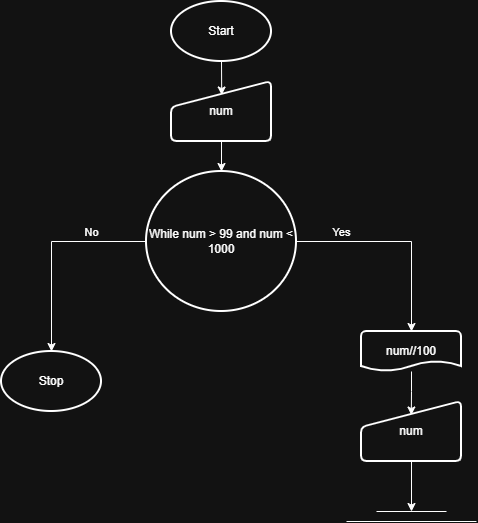

The diagram above was exported from draw.io. Its source (the exported page's mxGraphModel, read from the mxfile embedded in the PNG):
<mxGraphModel dx="928" dy="530" grid="1" gridSize="10" guides="1" tooltips="1" connect="1" arrows="1" fold="1" page="1" pageScale="1" pageWidth="850" pageHeight="1100" math="0" shadow="0">
  <root>
    <mxCell id="0" />
    <mxCell id="1" parent="0" />
    <mxCell id="T6oKjrNTzhCyLL0lbS-5-1" parent="1" style="strokeWidth=2;html=1;shape=mxgraph.flowchart.start_1;whiteSpace=wrap;" value="Start" vertex="1">
      <mxGeometry height="60" width="100" x="390" y="20" as="geometry" />
    </mxCell>
    <mxCell id="T6oKjrNTzhCyLL0lbS-5-2" parent="1" style="strokeWidth=2;html=1;shape=mxgraph.flowchart.start_1;whiteSpace=wrap;" value="Stop" vertex="1">
      <mxGeometry height="60" width="100" x="220" y="370" as="geometry" />
    </mxCell>
    <mxCell id="T6oKjrNTzhCyLL0lbS-5-3" parent="1" style="html=1;strokeWidth=2;shape=manualInput;whiteSpace=wrap;rounded=1;size=26;arcSize=11;" value="num" vertex="1">
      <mxGeometry height="60" width="100" x="390" y="100" as="geometry" />
    </mxCell>
    <mxCell id="T6oKjrNTzhCyLL0lbS-5-4" edge="1" parent="1" source="T6oKjrNTzhCyLL0lbS-5-1" style="edgeStyle=orthogonalEdgeStyle;rounded=0;orthogonalLoop=1;jettySize=auto;html=1;exitX=0.5;exitY=1;exitDx=0;exitDy=0;exitPerimeter=0;entryX=0.502;entryY=0.225;entryDx=0;entryDy=0;entryPerimeter=0;" target="T6oKjrNTzhCyLL0lbS-5-3">
      <mxGeometry relative="1" as="geometry" />
    </mxCell>
    <mxCell id="T6oKjrNTzhCyLL0lbS-5-9" edge="1" parent="1" style="edgeStyle=orthogonalEdgeStyle;rounded=0;orthogonalLoop=1;jettySize=auto;html=1;">
      <mxGeometry relative="1" as="geometry">
        <Array as="points">
          <mxPoint x="370" y="280" />
          <mxPoint x="370" y="260" />
          <mxPoint x="270" y="260" />
        </Array>
        <mxPoint x="375" y="280" as="sourcePoint" />
        <mxPoint x="270" y="370" as="targetPoint" />
      </mxGeometry>
    </mxCell>
    <mxCell id="T6oKjrNTzhCyLL0lbS-5-10" connectable="0" parent="T6oKjrNTzhCyLL0lbS-5-9" style="edgeLabel;html=1;align=center;verticalAlign=middle;resizable=0;points=[];" value="No" vertex="1">
      <mxGeometry relative="1" x="-0.2647" y="2" as="geometry">
        <mxPoint y="-12" as="offset" />
      </mxGeometry>
    </mxCell>
    <mxCell id="T6oKjrNTzhCyLL0lbS-5-5" parent="1" style="strokeWidth=2;html=1;shape=mxgraph.flowchart.start_2;whiteSpace=wrap;" value="While num &amp;gt; 99 and num &amp;lt; 1000" vertex="1">
      <mxGeometry height="140" width="150" x="365" y="190" as="geometry" />
    </mxCell>
    <mxCell id="T6oKjrNTzhCyLL0lbS-5-6" edge="1" parent="1" source="T6oKjrNTzhCyLL0lbS-5-3" style="edgeStyle=orthogonalEdgeStyle;rounded=0;orthogonalLoop=1;jettySize=auto;html=1;exitX=0.5;exitY=1;exitDx=0;exitDy=0;entryX=0.5;entryY=0;entryDx=0;entryDy=0;entryPerimeter=0;" target="T6oKjrNTzhCyLL0lbS-5-5">
      <mxGeometry relative="1" as="geometry" />
    </mxCell>
    <mxCell id="T6oKjrNTzhCyLL0lbS-5-7" edge="1" parent="1" style="endArrow=none;html=1;rounded=0;" value="">
      <mxGeometry height="50" relative="1" width="50" as="geometry">
        <mxPoint x="595" y="530" as="sourcePoint" />
        <mxPoint x="665" y="530" as="targetPoint" />
      </mxGeometry>
    </mxCell>
    <mxCell id="T6oKjrNTzhCyLL0lbS-5-8" edge="1" parent="1" style="endArrow=none;html=1;rounded=0;" value="">
      <mxGeometry height="50" relative="1" width="50" as="geometry">
        <mxPoint x="565" y="540" as="sourcePoint" />
        <mxPoint x="695" y="540" as="targetPoint" />
      </mxGeometry>
    </mxCell>
    <mxCell id="T6oKjrNTzhCyLL0lbS-5-11" parent="1" style="strokeWidth=2;html=1;shape=mxgraph.flowchart.document2;whiteSpace=wrap;size=0.25;" value="num//100" vertex="1">
      <mxGeometry height="40" width="100" x="580" y="350" as="geometry" />
    </mxCell>
    <mxCell id="T6oKjrNTzhCyLL0lbS-5-12" edge="1" parent="1" source="T6oKjrNTzhCyLL0lbS-5-5" style="edgeStyle=orthogonalEdgeStyle;rounded=0;orthogonalLoop=1;jettySize=auto;html=1;exitX=1;exitY=0.5;exitDx=0;exitDy=0;exitPerimeter=0;entryX=0.5;entryY=0;entryDx=0;entryDy=0;entryPerimeter=0;" target="T6oKjrNTzhCyLL0lbS-5-11">
      <mxGeometry relative="1" as="geometry" />
    </mxCell>
    <mxCell id="T6oKjrNTzhCyLL0lbS-5-14" connectable="0" parent="T6oKjrNTzhCyLL0lbS-5-12" style="edgeLabel;html=1;align=center;verticalAlign=middle;resizable=0;points=[];" value="Yes" vertex="1">
      <mxGeometry relative="1" x="-0.5677" y="-2" as="geometry">
        <mxPoint y="-12" as="offset" />
      </mxGeometry>
    </mxCell>
    <mxCell id="zXRMSle0RuLWWyTqWHJh-4" edge="1" parent="1" source="zXRMSle0RuLWWyTqWHJh-1" style="edgeStyle=orthogonalEdgeStyle;rounded=0;orthogonalLoop=1;jettySize=auto;html=1;">
      <mxGeometry relative="1" as="geometry">
        <mxPoint x="630" y="530" as="targetPoint" />
      </mxGeometry>
    </mxCell>
    <mxCell id="zXRMSle0RuLWWyTqWHJh-1" parent="1" style="html=1;strokeWidth=2;shape=manualInput;whiteSpace=wrap;rounded=1;size=26;arcSize=11;" value="num" vertex="1">
      <mxGeometry height="60" width="100" x="580" y="420" as="geometry" />
    </mxCell>
    <mxCell id="zXRMSle0RuLWWyTqWHJh-3" edge="1" parent="1" source="T6oKjrNTzhCyLL0lbS-5-11" style="edgeStyle=orthogonalEdgeStyle;rounded=0;orthogonalLoop=1;jettySize=auto;html=1;entryX=0.498;entryY=0.225;entryDx=0;entryDy=0;entryPerimeter=0;" target="zXRMSle0RuLWWyTqWHJh-1">
      <mxGeometry relative="1" as="geometry" />
    </mxCell>
  </root>
</mxGraphModel>